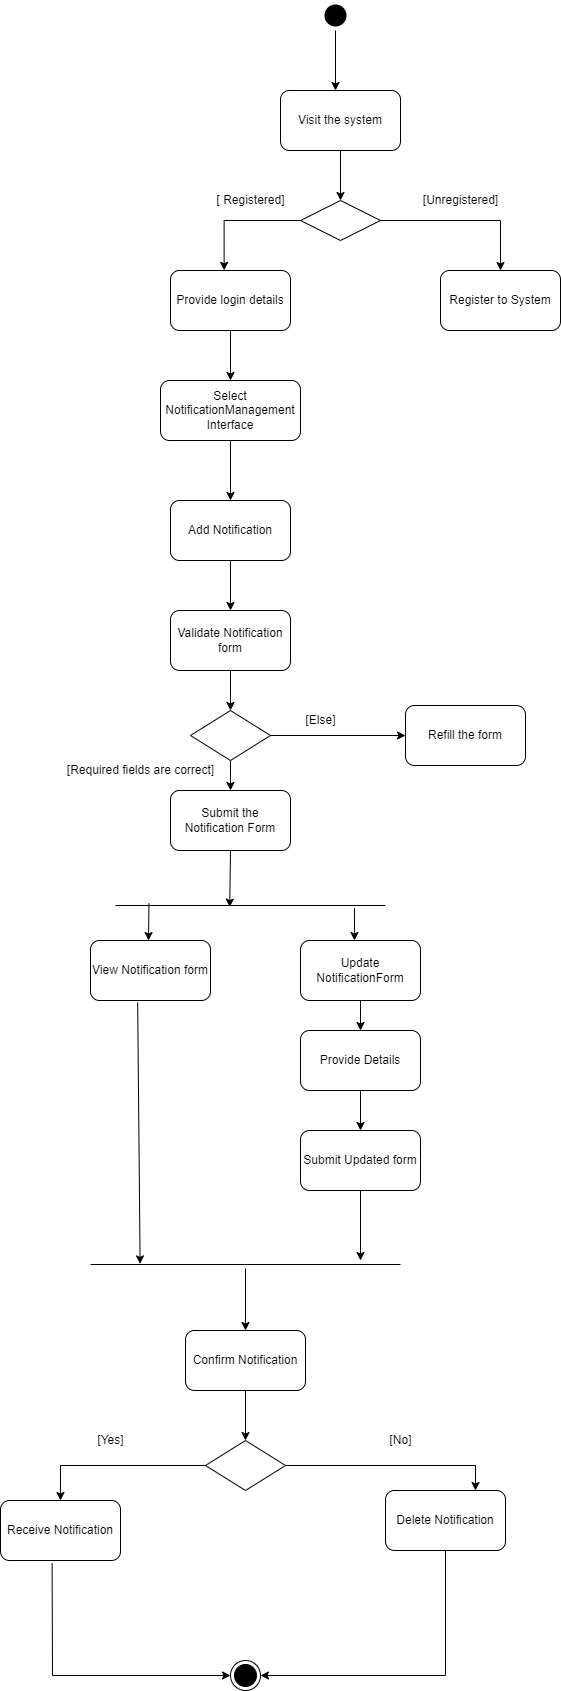

The diagram above was exported from draw.io. Its source (the exported page's mxGraphModel, read from the mxfile embedded in the PNG):
<mxGraphModel dx="1038" dy="489" grid="1" gridSize="10" guides="1" tooltips="1" connect="1" arrows="1" fold="1" page="1" pageScale="1" pageWidth="1169" pageHeight="826" background="none" math="0" shadow="0">
  <root>
    <mxCell id="0" />
    <mxCell id="1" parent="0" />
    <mxCell id="TZac0DF6ksWwCaqVI0Pa-41" value="" style="ellipse;html=1;shape=startState;fillColor=#000000;strokeColor=none;" vertex="1" parent="1">
      <mxGeometry x="380" y="420" width="30" height="30" as="geometry" />
    </mxCell>
    <mxCell id="TZac0DF6ksWwCaqVI0Pa-42" value="" style="edgeStyle=orthogonalEdgeStyle;html=1;verticalAlign=bottom;endArrow=open;endSize=8;strokeColor=none;rounded=0;" edge="1" source="TZac0DF6ksWwCaqVI0Pa-41" parent="1">
      <mxGeometry relative="1" as="geometry">
        <mxPoint x="395" y="510" as="targetPoint" />
      </mxGeometry>
    </mxCell>
    <mxCell id="TZac0DF6ksWwCaqVI0Pa-43" value="Visit the system" style="rounded=1;whiteSpace=wrap;html=1;" vertex="1" parent="1">
      <mxGeometry x="340" y="510" width="120" height="60" as="geometry" />
    </mxCell>
    <mxCell id="TZac0DF6ksWwCaqVI0Pa-44" value="" style="endArrow=classic;html=1;rounded=0;exitX=0.5;exitY=1;exitDx=0;exitDy=0;" edge="1" parent="1" source="TZac0DF6ksWwCaqVI0Pa-41">
      <mxGeometry width="50" height="50" relative="1" as="geometry">
        <mxPoint x="500" y="680" as="sourcePoint" />
        <mxPoint x="395" y="510" as="targetPoint" />
      </mxGeometry>
    </mxCell>
    <mxCell id="TZac0DF6ksWwCaqVI0Pa-48" style="edgeStyle=orthogonalEdgeStyle;rounded=0;orthogonalLoop=1;jettySize=auto;html=1;entryX=0.447;entryY=-0.003;entryDx=0;entryDy=0;entryPerimeter=0;" edge="1" parent="1" source="TZac0DF6ksWwCaqVI0Pa-45" target="TZac0DF6ksWwCaqVI0Pa-47">
      <mxGeometry relative="1" as="geometry" />
    </mxCell>
    <mxCell id="TZac0DF6ksWwCaqVI0Pa-51" style="edgeStyle=orthogonalEdgeStyle;rounded=0;orthogonalLoop=1;jettySize=auto;html=1;entryX=0.5;entryY=0;entryDx=0;entryDy=0;" edge="1" parent="1" source="TZac0DF6ksWwCaqVI0Pa-45" target="TZac0DF6ksWwCaqVI0Pa-50">
      <mxGeometry relative="1" as="geometry" />
    </mxCell>
    <mxCell id="TZac0DF6ksWwCaqVI0Pa-45" value="" style="rhombus;whiteSpace=wrap;html=1;" vertex="1" parent="1">
      <mxGeometry x="360" y="620" width="80" height="40" as="geometry" />
    </mxCell>
    <mxCell id="TZac0DF6ksWwCaqVI0Pa-46" value="" style="endArrow=classic;html=1;rounded=0;exitX=0.5;exitY=1;exitDx=0;exitDy=0;entryX=0.5;entryY=0;entryDx=0;entryDy=0;" edge="1" parent="1" source="TZac0DF6ksWwCaqVI0Pa-43" target="TZac0DF6ksWwCaqVI0Pa-45">
      <mxGeometry width="50" height="50" relative="1" as="geometry">
        <mxPoint x="500" y="680" as="sourcePoint" />
        <mxPoint x="550" y="630" as="targetPoint" />
      </mxGeometry>
    </mxCell>
    <mxCell id="TZac0DF6ksWwCaqVI0Pa-54" style="edgeStyle=orthogonalEdgeStyle;rounded=0;orthogonalLoop=1;jettySize=auto;html=1;entryX=0.5;entryY=0;entryDx=0;entryDy=0;" edge="1" parent="1" source="TZac0DF6ksWwCaqVI0Pa-47" target="TZac0DF6ksWwCaqVI0Pa-53">
      <mxGeometry relative="1" as="geometry" />
    </mxCell>
    <mxCell id="TZac0DF6ksWwCaqVI0Pa-47" value="Provide login details" style="rounded=1;whiteSpace=wrap;html=1;" vertex="1" parent="1">
      <mxGeometry x="230" y="690" width="120" height="60" as="geometry" />
    </mxCell>
    <mxCell id="TZac0DF6ksWwCaqVI0Pa-49" value="[ Registered]" style="text;html=1;align=center;verticalAlign=middle;resizable=0;points=[];autosize=1;strokeColor=none;fillColor=none;" vertex="1" parent="1">
      <mxGeometry x="270" y="610" width="80" height="20" as="geometry" />
    </mxCell>
    <mxCell id="TZac0DF6ksWwCaqVI0Pa-50" value="Register to System" style="rounded=1;whiteSpace=wrap;html=1;" vertex="1" parent="1">
      <mxGeometry x="500" y="690" width="120" height="60" as="geometry" />
    </mxCell>
    <mxCell id="TZac0DF6ksWwCaqVI0Pa-52" value="[Unregistered]" style="text;html=1;align=center;verticalAlign=middle;resizable=0;points=[];autosize=1;strokeColor=none;fillColor=none;" vertex="1" parent="1">
      <mxGeometry x="475" y="610" width="90" height="20" as="geometry" />
    </mxCell>
    <mxCell id="TZac0DF6ksWwCaqVI0Pa-56" style="edgeStyle=orthogonalEdgeStyle;rounded=0;orthogonalLoop=1;jettySize=auto;html=1;entryX=0.5;entryY=0;entryDx=0;entryDy=0;" edge="1" parent="1" source="TZac0DF6ksWwCaqVI0Pa-53" target="TZac0DF6ksWwCaqVI0Pa-55">
      <mxGeometry relative="1" as="geometry" />
    </mxCell>
    <mxCell id="TZac0DF6ksWwCaqVI0Pa-53" value="Select NotificationManagement&lt;br&gt;Interface" style="rounded=1;whiteSpace=wrap;html=1;" vertex="1" parent="1">
      <mxGeometry x="220" y="800" width="140" height="60" as="geometry" />
    </mxCell>
    <mxCell id="TZac0DF6ksWwCaqVI0Pa-58" style="edgeStyle=orthogonalEdgeStyle;rounded=0;orthogonalLoop=1;jettySize=auto;html=1;entryX=0.5;entryY=0;entryDx=0;entryDy=0;" edge="1" parent="1" source="TZac0DF6ksWwCaqVI0Pa-55" target="TZac0DF6ksWwCaqVI0Pa-57">
      <mxGeometry relative="1" as="geometry" />
    </mxCell>
    <mxCell id="TZac0DF6ksWwCaqVI0Pa-55" value="Add Notification" style="rounded=1;whiteSpace=wrap;html=1;" vertex="1" parent="1">
      <mxGeometry x="230" y="920" width="120" height="60" as="geometry" />
    </mxCell>
    <mxCell id="TZac0DF6ksWwCaqVI0Pa-60" style="edgeStyle=orthogonalEdgeStyle;rounded=0;orthogonalLoop=1;jettySize=auto;html=1;entryX=0.5;entryY=0;entryDx=0;entryDy=0;" edge="1" parent="1" source="TZac0DF6ksWwCaqVI0Pa-57" target="TZac0DF6ksWwCaqVI0Pa-59">
      <mxGeometry relative="1" as="geometry" />
    </mxCell>
    <mxCell id="TZac0DF6ksWwCaqVI0Pa-57" value="Validate Notification form" style="rounded=1;whiteSpace=wrap;html=1;" vertex="1" parent="1">
      <mxGeometry x="230" y="1030" width="120" height="60" as="geometry" />
    </mxCell>
    <mxCell id="TZac0DF6ksWwCaqVI0Pa-61" style="edgeStyle=orthogonalEdgeStyle;rounded=0;orthogonalLoop=1;jettySize=auto;html=1;" edge="1" parent="1" source="TZac0DF6ksWwCaqVI0Pa-59" target="TZac0DF6ksWwCaqVI0Pa-62">
      <mxGeometry relative="1" as="geometry">
        <mxPoint x="290" y="1220" as="targetPoint" />
      </mxGeometry>
    </mxCell>
    <mxCell id="TZac0DF6ksWwCaqVI0Pa-65" style="edgeStyle=orthogonalEdgeStyle;rounded=0;orthogonalLoop=1;jettySize=auto;html=1;entryX=0;entryY=0.5;entryDx=0;entryDy=0;" edge="1" parent="1" source="TZac0DF6ksWwCaqVI0Pa-59" target="TZac0DF6ksWwCaqVI0Pa-64">
      <mxGeometry relative="1" as="geometry" />
    </mxCell>
    <mxCell id="TZac0DF6ksWwCaqVI0Pa-59" value="" style="rhombus;whiteSpace=wrap;html=1;" vertex="1" parent="1">
      <mxGeometry x="250" y="1130" width="80" height="50" as="geometry" />
    </mxCell>
    <mxCell id="TZac0DF6ksWwCaqVI0Pa-62" value="Submit the Notification Form" style="rounded=1;whiteSpace=wrap;html=1;" vertex="1" parent="1">
      <mxGeometry x="230" y="1210" width="120" height="60" as="geometry" />
    </mxCell>
    <mxCell id="TZac0DF6ksWwCaqVI0Pa-63" value="[Required fields are correct]" style="text;html=1;align=center;verticalAlign=middle;resizable=0;points=[];autosize=1;strokeColor=none;fillColor=none;" vertex="1" parent="1">
      <mxGeometry x="120" y="1180" width="160" height="20" as="geometry" />
    </mxCell>
    <mxCell id="TZac0DF6ksWwCaqVI0Pa-64" value="Refill the form" style="rounded=1;whiteSpace=wrap;html=1;" vertex="1" parent="1">
      <mxGeometry x="465" y="1125" width="120" height="60" as="geometry" />
    </mxCell>
    <mxCell id="TZac0DF6ksWwCaqVI0Pa-66" value="[Else]" style="text;html=1;align=center;verticalAlign=middle;resizable=0;points=[];autosize=1;strokeColor=none;fillColor=none;" vertex="1" parent="1">
      <mxGeometry x="355" y="1130" width="50" height="20" as="geometry" />
    </mxCell>
    <mxCell id="TZac0DF6ksWwCaqVI0Pa-67" value="" style="endArrow=classic;html=1;rounded=0;exitX=0.5;exitY=1;exitDx=0;exitDy=0;entryX=0.423;entryY=0.553;entryDx=0;entryDy=0;entryPerimeter=0;" edge="1" parent="1" source="TZac0DF6ksWwCaqVI0Pa-62" target="TZac0DF6ksWwCaqVI0Pa-70">
      <mxGeometry width="50" height="50" relative="1" as="geometry">
        <mxPoint x="500" y="1350" as="sourcePoint" />
        <mxPoint x="290" y="1320" as="targetPoint" />
      </mxGeometry>
    </mxCell>
    <mxCell id="TZac0DF6ksWwCaqVI0Pa-70" value="" style="line;strokeWidth=1;fillColor=#000000;align=left;verticalAlign=middle;spacingTop=-1;spacingLeft=3;spacingRight=3;rotatable=0;labelPosition=right;points=[];portConstraint=eastwest;shadow=0;gradientColor=none;" vertex="1" parent="1">
      <mxGeometry x="175" y="1310" width="270" height="30" as="geometry" />
    </mxCell>
    <mxCell id="TZac0DF6ksWwCaqVI0Pa-71" value="" style="endArrow=classic;html=1;rounded=0;strokeColor=#000000;exitX=0.124;exitY=0.42;exitDx=0;exitDy=0;exitPerimeter=0;" edge="1" parent="1" source="TZac0DF6ksWwCaqVI0Pa-70">
      <mxGeometry width="50" height="50" relative="1" as="geometry">
        <mxPoint x="500" y="1350" as="sourcePoint" />
        <mxPoint x="208" y="1360" as="targetPoint" />
      </mxGeometry>
    </mxCell>
    <mxCell id="TZac0DF6ksWwCaqVI0Pa-72" value="View Notification form" style="rounded=1;whiteSpace=wrap;html=1;shadow=0;fillColor=none;gradientColor=none;" vertex="1" parent="1">
      <mxGeometry x="150" y="1360" width="120" height="60" as="geometry" />
    </mxCell>
    <mxCell id="TZac0DF6ksWwCaqVI0Pa-73" value="" style="endArrow=classic;html=1;rounded=0;strokeColor=#000000;exitX=0.885;exitY=0.58;exitDx=0;exitDy=0;exitPerimeter=0;" edge="1" parent="1" source="TZac0DF6ksWwCaqVI0Pa-70">
      <mxGeometry width="50" height="50" relative="1" as="geometry">
        <mxPoint x="500" y="1350" as="sourcePoint" />
        <mxPoint x="414" y="1360" as="targetPoint" />
      </mxGeometry>
    </mxCell>
    <mxCell id="TZac0DF6ksWwCaqVI0Pa-79" style="edgeStyle=orthogonalEdgeStyle;rounded=0;orthogonalLoop=1;jettySize=auto;html=1;entryX=0.5;entryY=0;entryDx=0;entryDy=0;strokeColor=#000000;" edge="1" parent="1" source="TZac0DF6ksWwCaqVI0Pa-74" target="TZac0DF6ksWwCaqVI0Pa-75">
      <mxGeometry relative="1" as="geometry" />
    </mxCell>
    <mxCell id="TZac0DF6ksWwCaqVI0Pa-74" value="Update NotificationForm" style="rounded=1;whiteSpace=wrap;html=1;shadow=0;fillColor=none;gradientColor=none;" vertex="1" parent="1">
      <mxGeometry x="360" y="1360" width="120" height="60" as="geometry" />
    </mxCell>
    <mxCell id="TZac0DF6ksWwCaqVI0Pa-80" value="" style="edgeStyle=orthogonalEdgeStyle;rounded=0;orthogonalLoop=1;jettySize=auto;html=1;strokeColor=#000000;" edge="1" parent="1" source="TZac0DF6ksWwCaqVI0Pa-75">
      <mxGeometry relative="1" as="geometry">
        <mxPoint x="420" y="1550" as="targetPoint" />
      </mxGeometry>
    </mxCell>
    <mxCell id="TZac0DF6ksWwCaqVI0Pa-75" value="Provide Details" style="rounded=1;whiteSpace=wrap;html=1;shadow=0;fillColor=none;gradientColor=none;" vertex="1" parent="1">
      <mxGeometry x="360" y="1450" width="120" height="60" as="geometry" />
    </mxCell>
    <mxCell id="TZac0DF6ksWwCaqVI0Pa-81" value="" style="line;strokeWidth=1;fillColor=none;align=left;verticalAlign=middle;spacingTop=-1;spacingLeft=3;spacingRight=3;rotatable=0;labelPosition=right;points=[];portConstraint=eastwest;shadow=0;" vertex="1" parent="1">
      <mxGeometry x="150" y="1680" width="310" height="8" as="geometry" />
    </mxCell>
    <mxCell id="TZac0DF6ksWwCaqVI0Pa-84" value="" style="endArrow=classic;html=1;rounded=0;strokeColor=#000000;exitX=0.393;exitY=1.03;exitDx=0;exitDy=0;exitPerimeter=0;entryX=0.16;entryY=0.425;entryDx=0;entryDy=0;entryPerimeter=0;" edge="1" parent="1" source="TZac0DF6ksWwCaqVI0Pa-72" target="TZac0DF6ksWwCaqVI0Pa-81">
      <mxGeometry width="50" height="50" relative="1" as="geometry">
        <mxPoint x="500" y="1640" as="sourcePoint" />
        <mxPoint x="197" y="1630" as="targetPoint" />
      </mxGeometry>
    </mxCell>
    <mxCell id="TZac0DF6ksWwCaqVI0Pa-90" style="edgeStyle=orthogonalEdgeStyle;rounded=0;orthogonalLoop=1;jettySize=auto;html=1;strokeColor=#000000;" edge="1" parent="1" source="TZac0DF6ksWwCaqVI0Pa-89" target="TZac0DF6ksWwCaqVI0Pa-81">
      <mxGeometry relative="1" as="geometry">
        <Array as="points">
          <mxPoint x="420" y="1670" />
          <mxPoint x="420" y="1670" />
        </Array>
      </mxGeometry>
    </mxCell>
    <mxCell id="TZac0DF6ksWwCaqVI0Pa-89" value="Submit Updated form" style="rounded=1;whiteSpace=wrap;html=1;shadow=0;fillColor=none;gradientColor=none;" vertex="1" parent="1">
      <mxGeometry x="360" y="1550" width="120" height="60" as="geometry" />
    </mxCell>
    <mxCell id="TZac0DF6ksWwCaqVI0Pa-94" style="edgeStyle=orthogonalEdgeStyle;rounded=0;orthogonalLoop=1;jettySize=auto;html=1;entryX=0.5;entryY=0;entryDx=0;entryDy=0;strokeColor=#000000;" edge="1" parent="1" source="TZac0DF6ksWwCaqVI0Pa-91" target="TZac0DF6ksWwCaqVI0Pa-93">
      <mxGeometry relative="1" as="geometry" />
    </mxCell>
    <mxCell id="TZac0DF6ksWwCaqVI0Pa-91" value="Confirm Notification" style="rounded=1;whiteSpace=wrap;html=1;shadow=0;fillColor=none;gradientColor=none;" vertex="1" parent="1">
      <mxGeometry x="245" y="1750" width="120" height="60" as="geometry" />
    </mxCell>
    <mxCell id="TZac0DF6ksWwCaqVI0Pa-92" value="" style="endArrow=classic;html=1;rounded=0;strokeColor=#000000;entryX=0.5;entryY=0;entryDx=0;entryDy=0;" edge="1" parent="1" source="TZac0DF6ksWwCaqVI0Pa-81" target="TZac0DF6ksWwCaqVI0Pa-91">
      <mxGeometry width="50" height="50" relative="1" as="geometry">
        <mxPoint x="500" y="1840" as="sourcePoint" />
        <mxPoint x="550" y="1790" as="targetPoint" />
      </mxGeometry>
    </mxCell>
    <mxCell id="TZac0DF6ksWwCaqVI0Pa-97" style="edgeStyle=orthogonalEdgeStyle;rounded=0;orthogonalLoop=1;jettySize=auto;html=1;entryX=0.75;entryY=0;entryDx=0;entryDy=0;strokeColor=#000000;" edge="1" parent="1" source="TZac0DF6ksWwCaqVI0Pa-93" target="TZac0DF6ksWwCaqVI0Pa-95">
      <mxGeometry relative="1" as="geometry" />
    </mxCell>
    <mxCell id="TZac0DF6ksWwCaqVI0Pa-98" style="edgeStyle=orthogonalEdgeStyle;rounded=0;orthogonalLoop=1;jettySize=auto;html=1;exitX=0;exitY=0.5;exitDx=0;exitDy=0;entryX=0.5;entryY=0;entryDx=0;entryDy=0;strokeColor=#000000;" edge="1" parent="1" source="TZac0DF6ksWwCaqVI0Pa-93" target="TZac0DF6ksWwCaqVI0Pa-96">
      <mxGeometry relative="1" as="geometry" />
    </mxCell>
    <mxCell id="TZac0DF6ksWwCaqVI0Pa-93" value="" style="rhombus;whiteSpace=wrap;html=1;shadow=0;fillColor=none;gradientColor=none;" vertex="1" parent="1">
      <mxGeometry x="265" y="1860" width="80" height="50" as="geometry" />
    </mxCell>
    <mxCell id="TZac0DF6ksWwCaqVI0Pa-95" value="Delete Notification" style="rounded=1;whiteSpace=wrap;html=1;shadow=0;fillColor=none;gradientColor=none;" vertex="1" parent="1">
      <mxGeometry x="445" y="1910" width="120" height="60" as="geometry" />
    </mxCell>
    <mxCell id="TZac0DF6ksWwCaqVI0Pa-96" value="Receive Notification" style="rounded=1;whiteSpace=wrap;html=1;shadow=0;fillColor=none;gradientColor=none;" vertex="1" parent="1">
      <mxGeometry x="60" y="1920" width="120" height="60" as="geometry" />
    </mxCell>
    <mxCell id="TZac0DF6ksWwCaqVI0Pa-99" value="[No]" style="text;html=1;align=center;verticalAlign=middle;resizable=0;points=[];autosize=1;strokeColor=none;fillColor=none;" vertex="1" parent="1">
      <mxGeometry x="440" y="1850" width="40" height="20" as="geometry" />
    </mxCell>
    <mxCell id="TZac0DF6ksWwCaqVI0Pa-100" value="[Yes]" style="text;html=1;align=center;verticalAlign=middle;resizable=0;points=[];autosize=1;strokeColor=none;fillColor=none;" vertex="1" parent="1">
      <mxGeometry x="150" y="1850" width="40" height="20" as="geometry" />
    </mxCell>
    <mxCell id="TZac0DF6ksWwCaqVI0Pa-101" value="" style="ellipse;html=1;shape=endState;fillColor=#000000;strokeColor=#000000;shadow=0;" vertex="1" parent="1">
      <mxGeometry x="290" y="2080" width="30" height="30" as="geometry" />
    </mxCell>
    <mxCell id="TZac0DF6ksWwCaqVI0Pa-103" value="" style="endArrow=classic;html=1;rounded=0;strokeColor=#000000;exitX=0.43;exitY=1.043;exitDx=0;exitDy=0;exitPerimeter=0;entryX=0;entryY=0.5;entryDx=0;entryDy=0;" edge="1" parent="1" source="TZac0DF6ksWwCaqVI0Pa-96" target="TZac0DF6ksWwCaqVI0Pa-101">
      <mxGeometry width="50" height="50" relative="1" as="geometry">
        <mxPoint x="500" y="2140" as="sourcePoint" />
        <mxPoint x="550" y="2090" as="targetPoint" />
        <Array as="points">
          <mxPoint x="112" y="2095" />
        </Array>
      </mxGeometry>
    </mxCell>
    <mxCell id="TZac0DF6ksWwCaqVI0Pa-104" value="" style="endArrow=classic;html=1;rounded=0;strokeColor=#000000;exitX=0.5;exitY=1;exitDx=0;exitDy=0;entryX=1;entryY=0.5;entryDx=0;entryDy=0;" edge="1" parent="1" source="TZac0DF6ksWwCaqVI0Pa-95" target="TZac0DF6ksWwCaqVI0Pa-101">
      <mxGeometry width="50" height="50" relative="1" as="geometry">
        <mxPoint x="500" y="2140" as="sourcePoint" />
        <mxPoint x="550" y="2090" as="targetPoint" />
        <Array as="points">
          <mxPoint x="505" y="2095" />
        </Array>
      </mxGeometry>
    </mxCell>
  </root>
</mxGraphModel>